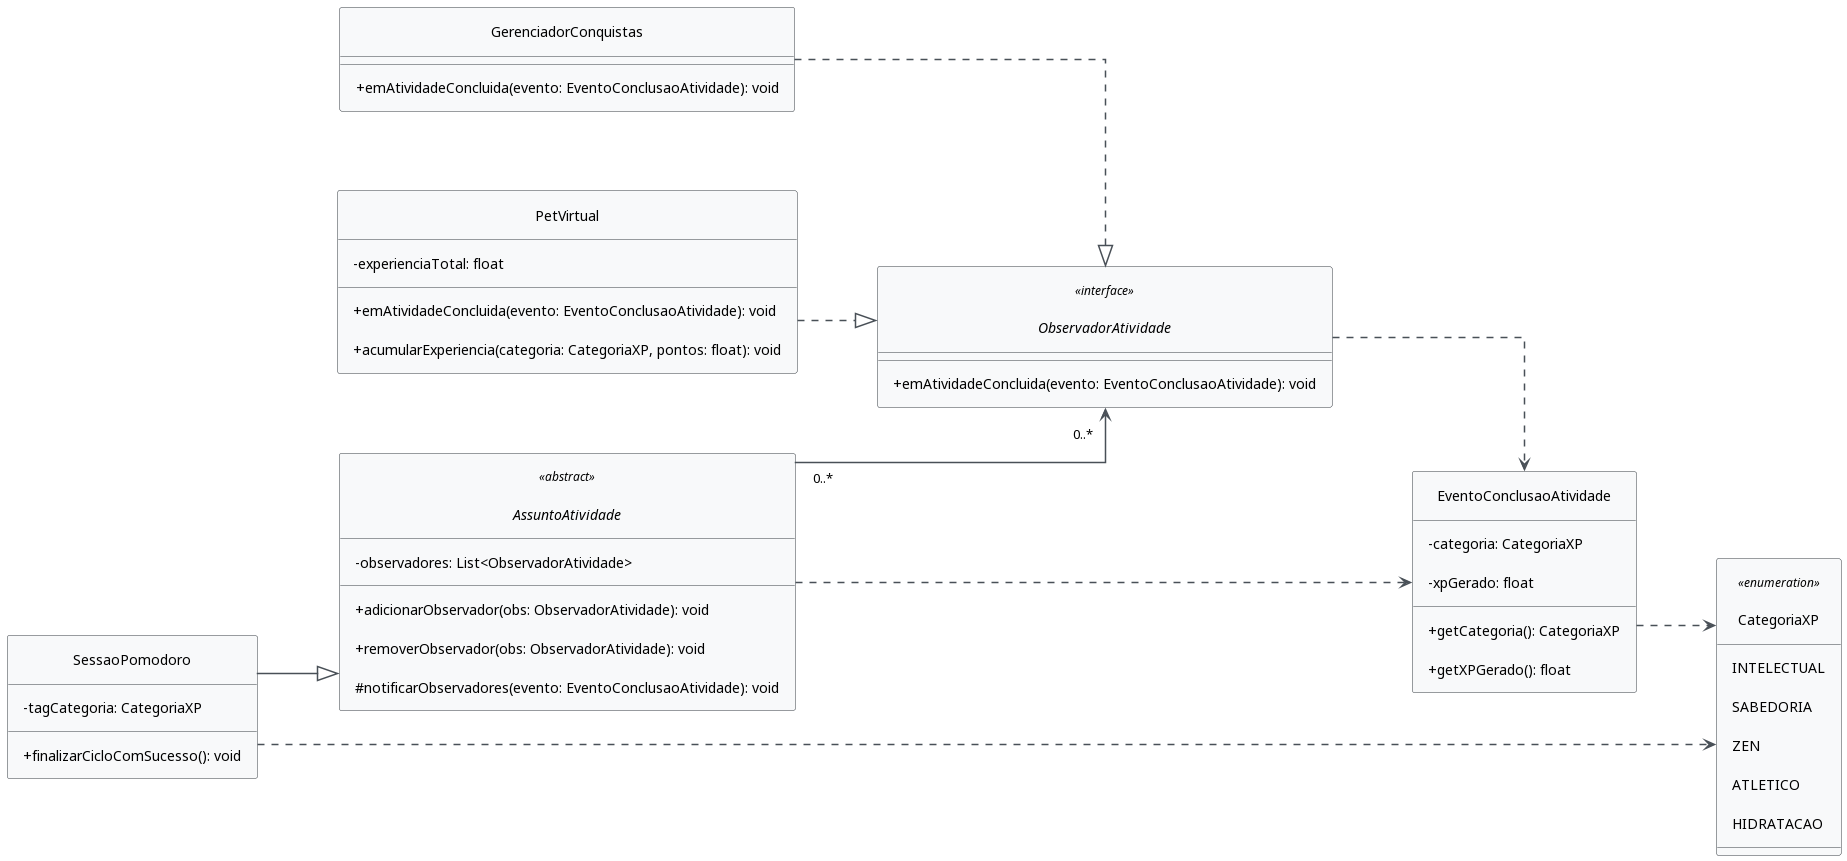

The diagram above was rendered by PlantUML. Its source (embedded in the PNG):
@startuml Diagrama_observer_v2

left to right direction

skinparam classAttributeIconSize 0
skinparam style strictuml
skinparam linetype ortho
skinparam nodesep 80
skinparam ranksep 80
skinparam BackgroundColor #FFFFFF
skinparam padding 10
skinparam ArrowThickness 1.5

skinparam class {
    BackgroundColor #F8F9FA
    BorderColor #343A40
    ArrowColor #495057
}

interface ObservadorAtividade <<interface>> {
    + emAtividadeConcluida(evento: EventoConclusaoAtividade): void
}

abstract class AssuntoAtividade <<abstract>> {
    - observadores: List<ObservadorAtividade>
    + adicionarObservador(obs: ObservadorAtividade): void
    + removerObservador(obs: ObservadorAtividade): void
    # notificarObservadores(evento: EventoConclusaoAtividade): void
}

class EventoConclusaoAtividade {
    - categoria: CategoriaXP
    - xpGerado: float
    + getCategoria(): CategoriaXP
    + getXPGerado(): float
}

class GerenciadorConquistas {
    + emAtividadeConcluida(evento: EventoConclusaoAtividade): void
}

class PetVirtual {
    - experienciaTotal: float
    + emAtividadeConcluida(evento: EventoConclusaoAtividade): void
    + acumularExperiencia(categoria: CategoriaXP, pontos: float): void
}

class SessaoPomodoro {
    - tagCategoria: CategoriaXP
    + finalizarCicloComSucesso(): void
}

enum CategoriaXP <<enumeration>> {
    INTELECTUAL
    SABEDORIA
    ZEN
    ATLETICO
    HIDRATACAO
}

' Implementação da interface pelos observadores concretos
GerenciadorConquistas ..|> ObservadorAtividade
PetVirtual ..|> ObservadorAtividade

' Herança do publicador concreto
SessaoPomodoro --|> AssuntoAtividade

' Inscrição e notificação dos observadores
AssuntoAtividade "0..*" --> "0..*" ObservadorAtividade

' Dependências relacionadas ao evento
AssuntoAtividade ..> EventoConclusaoAtividade
ObservadorAtividade ..> EventoConclusaoAtividade 

' Dependências relacionadas à categoria de XP
EventoConclusaoAtividade ..> CategoriaXP
SessaoPomodoro ..> CategoriaXP

@enduml